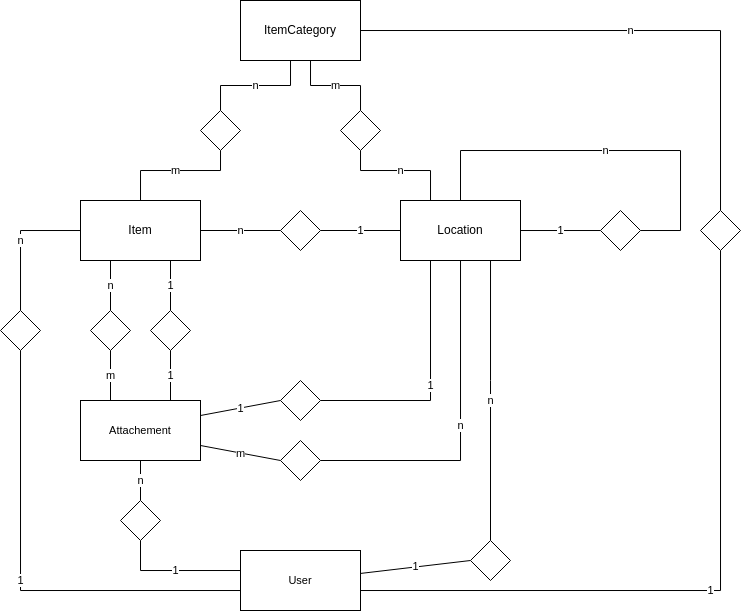

The diagram above was exported from draw.io. Its source (the exported page's mxGraphModel, read from the mxfile embedded in the PNG):
<mxGraphModel dx="781" dy="479" grid="1" gridSize="10" guides="1" tooltips="1" connect="1" arrows="1" fold="1" page="1" pageScale="1" pageWidth="827" pageHeight="1169" math="0" shadow="0">
  <root>
    <mxCell id="0" />
    <mxCell id="1" parent="0" />
    <mxCell id="w1Wj2UtvCwJPasjvHcGs-5" value="n" style="edgeStyle=orthogonalEdgeStyle;rounded=0;orthogonalLoop=1;jettySize=auto;html=1;endArrow=none;startFill=0;" parent="1" source="w1Wj2UtvCwJPasjvHcGs-1" target="w1Wj2UtvCwJPasjvHcGs-4" edge="1">
      <mxGeometry relative="1" as="geometry" />
    </mxCell>
    <mxCell id="w1Wj2UtvCwJPasjvHcGs-13" value="n" style="edgeStyle=orthogonalEdgeStyle;shape=connector;rounded=0;orthogonalLoop=1;jettySize=auto;html=1;strokeColor=default;align=center;verticalAlign=middle;fontFamily=Helvetica;fontSize=11;fontColor=default;labelBackgroundColor=default;startFill=0;endArrow=none;exitX=0.25;exitY=1;exitDx=0;exitDy=0;" parent="1" source="w1Wj2UtvCwJPasjvHcGs-1" target="w1Wj2UtvCwJPasjvHcGs-11" edge="1">
      <mxGeometry relative="1" as="geometry" />
    </mxCell>
    <mxCell id="ekzdG6pwwtUVFIWW_mz6-2" value="1" style="edgeStyle=orthogonalEdgeStyle;rounded=0;orthogonalLoop=1;jettySize=auto;html=1;exitX=0.75;exitY=1;exitDx=0;exitDy=0;endArrow=none;startFill=0;" edge="1" parent="1" source="w1Wj2UtvCwJPasjvHcGs-1" target="ekzdG6pwwtUVFIWW_mz6-1">
      <mxGeometry relative="1" as="geometry" />
    </mxCell>
    <mxCell id="w1Wj2UtvCwJPasjvHcGs-1" value="Item" style="rounded=0;whiteSpace=wrap;html=1;" parent="1" vertex="1">
      <mxGeometry x="160" y="210" width="120" height="60" as="geometry" />
    </mxCell>
    <mxCell id="w1Wj2UtvCwJPasjvHcGs-8" value="1" style="edgeStyle=orthogonalEdgeStyle;shape=connector;rounded=0;orthogonalLoop=1;jettySize=auto;html=1;strokeColor=default;align=center;verticalAlign=middle;fontFamily=Helvetica;fontSize=11;fontColor=default;labelBackgroundColor=default;startFill=0;endArrow=none;" parent="1" source="w1Wj2UtvCwJPasjvHcGs-2" target="w1Wj2UtvCwJPasjvHcGs-7" edge="1">
      <mxGeometry relative="1" as="geometry">
        <Array as="points">
          <mxPoint x="640" y="240" />
          <mxPoint x="640" y="240" />
        </Array>
      </mxGeometry>
    </mxCell>
    <mxCell id="w1Wj2UtvCwJPasjvHcGs-14" value="n" style="edgeStyle=orthogonalEdgeStyle;shape=connector;rounded=0;orthogonalLoop=1;jettySize=auto;html=1;strokeColor=default;align=center;verticalAlign=middle;fontFamily=Helvetica;fontSize=11;fontColor=default;labelBackgroundColor=default;startFill=0;endArrow=none;entryX=1;entryY=0.5;entryDx=0;entryDy=0;" parent="1" source="w1Wj2UtvCwJPasjvHcGs-2" target="w1Wj2UtvCwJPasjvHcGs-15" edge="1">
      <mxGeometry x="-0.0323" relative="1" as="geometry">
        <mxPoint x="490" y="440" as="targetPoint" />
        <Array as="points">
          <mxPoint x="540" y="470" />
        </Array>
        <mxPoint as="offset" />
      </mxGeometry>
    </mxCell>
    <mxCell id="HDyFLu49zwUt0x08Z8SB-10" value="n" style="shape=connector;rounded=0;orthogonalLoop=1;jettySize=auto;html=1;strokeColor=default;align=center;verticalAlign=middle;fontFamily=Helvetica;fontSize=11;fontColor=default;labelBackgroundColor=default;endArrow=none;endFill=0;edgeStyle=orthogonalEdgeStyle;" parent="1" source="w1Wj2UtvCwJPasjvHcGs-2" target="HDyFLu49zwUt0x08Z8SB-9" edge="1">
      <mxGeometry relative="1" as="geometry">
        <Array as="points">
          <mxPoint x="510" y="180" />
          <mxPoint x="440" y="180" />
        </Array>
      </mxGeometry>
    </mxCell>
    <mxCell id="w1Wj2UtvCwJPasjvHcGs-2" value="Location" style="rounded=0;whiteSpace=wrap;html=1;" parent="1" vertex="1">
      <mxGeometry x="480" y="210" width="120" height="60" as="geometry" />
    </mxCell>
    <mxCell id="w1Wj2UtvCwJPasjvHcGs-6" value="1" style="edgeStyle=orthogonalEdgeStyle;shape=connector;rounded=0;orthogonalLoop=1;jettySize=auto;html=1;strokeColor=default;align=center;verticalAlign=middle;fontFamily=Helvetica;fontSize=11;fontColor=default;labelBackgroundColor=default;startFill=0;endArrow=none;" parent="1" source="w1Wj2UtvCwJPasjvHcGs-4" target="w1Wj2UtvCwJPasjvHcGs-2" edge="1">
      <mxGeometry relative="1" as="geometry" />
    </mxCell>
    <mxCell id="w1Wj2UtvCwJPasjvHcGs-4" value="" style="rhombus;whiteSpace=wrap;html=1;" parent="1" vertex="1">
      <mxGeometry x="360" y="220" width="40" height="40" as="geometry" />
    </mxCell>
    <mxCell id="w1Wj2UtvCwJPasjvHcGs-9" value="n" style="edgeStyle=orthogonalEdgeStyle;shape=connector;rounded=0;orthogonalLoop=1;jettySize=auto;html=1;strokeColor=default;align=center;verticalAlign=middle;fontFamily=Helvetica;fontSize=11;fontColor=default;labelBackgroundColor=default;startFill=0;endArrow=none;entryX=0.5;entryY=0;entryDx=0;entryDy=0;" parent="1" source="w1Wj2UtvCwJPasjvHcGs-7" target="w1Wj2UtvCwJPasjvHcGs-2" edge="1">
      <mxGeometry relative="1" as="geometry">
        <mxPoint x="550" y="320" as="targetPoint" />
        <Array as="points">
          <mxPoint x="760" y="240" />
          <mxPoint x="760" y="160" />
          <mxPoint x="540" y="160" />
        </Array>
      </mxGeometry>
    </mxCell>
    <mxCell id="w1Wj2UtvCwJPasjvHcGs-7" value="" style="rhombus;whiteSpace=wrap;html=1;" parent="1" vertex="1">
      <mxGeometry x="680" y="220" width="40" height="40" as="geometry" />
    </mxCell>
    <mxCell id="w1Wj2UtvCwJPasjvHcGs-12" value="m" style="edgeStyle=orthogonalEdgeStyle;shape=connector;rounded=0;orthogonalLoop=1;jettySize=auto;html=1;strokeColor=default;align=center;verticalAlign=middle;fontFamily=Helvetica;fontSize=11;fontColor=default;labelBackgroundColor=default;startFill=0;endArrow=none;exitX=0.25;exitY=0;exitDx=0;exitDy=0;" parent="1" source="w1Wj2UtvCwJPasjvHcGs-10" target="w1Wj2UtvCwJPasjvHcGs-11" edge="1">
      <mxGeometry relative="1" as="geometry" />
    </mxCell>
    <mxCell id="ekzdG6pwwtUVFIWW_mz6-5" value="1" style="edgeStyle=none;shape=connector;rounded=0;orthogonalLoop=1;jettySize=auto;html=1;exitX=1;exitY=0.25;exitDx=0;exitDy=0;entryX=0;entryY=0.5;entryDx=0;entryDy=0;strokeColor=default;align=center;verticalAlign=middle;fontFamily=Helvetica;fontSize=11;fontColor=default;labelBackgroundColor=default;startFill=0;endArrow=none;" edge="1" parent="1" source="w1Wj2UtvCwJPasjvHcGs-10" target="ekzdG6pwwtUVFIWW_mz6-4">
      <mxGeometry relative="1" as="geometry" />
    </mxCell>
    <mxCell id="w1Wj2UtvCwJPasjvHcGs-10" value="Attachement" style="rounded=0;whiteSpace=wrap;html=1;fontFamily=Helvetica;fontSize=11;fontColor=default;labelBackgroundColor=default;" parent="1" vertex="1">
      <mxGeometry x="160" y="410" width="120" height="60" as="geometry" />
    </mxCell>
    <mxCell id="w1Wj2UtvCwJPasjvHcGs-11" value="" style="rhombus;whiteSpace=wrap;html=1;" parent="1" vertex="1">
      <mxGeometry x="170" y="320" width="40" height="40" as="geometry" />
    </mxCell>
    <mxCell id="w1Wj2UtvCwJPasjvHcGs-16" value="m" style="shape=connector;rounded=0;orthogonalLoop=1;jettySize=auto;html=1;strokeColor=default;align=center;verticalAlign=middle;fontFamily=Helvetica;fontSize=11;fontColor=default;labelBackgroundColor=default;startFill=0;endArrow=none;entryX=1;entryY=0.75;entryDx=0;entryDy=0;exitX=0;exitY=0.5;exitDx=0;exitDy=0;" parent="1" source="w1Wj2UtvCwJPasjvHcGs-15" target="w1Wj2UtvCwJPasjvHcGs-10" edge="1">
      <mxGeometry relative="1" as="geometry" />
    </mxCell>
    <mxCell id="w1Wj2UtvCwJPasjvHcGs-15" value="" style="rhombus;whiteSpace=wrap;html=1;" parent="1" vertex="1">
      <mxGeometry x="360" y="450" width="40" height="40" as="geometry" />
    </mxCell>
    <mxCell id="HDyFLu49zwUt0x08Z8SB-1" value="ItemCategory" style="rounded=0;whiteSpace=wrap;html=1;" parent="1" vertex="1">
      <mxGeometry x="320" y="10" width="120" height="60" as="geometry" />
    </mxCell>
    <mxCell id="HDyFLu49zwUt0x08Z8SB-6" value="n" style="edgeStyle=orthogonalEdgeStyle;rounded=0;orthogonalLoop=1;jettySize=auto;html=1;endArrow=none;endFill=0;" parent="1" source="HDyFLu49zwUt0x08Z8SB-5" target="HDyFLu49zwUt0x08Z8SB-1" edge="1">
      <mxGeometry relative="1" as="geometry">
        <Array as="points">
          <mxPoint x="300" y="95" />
          <mxPoint x="370" y="95" />
        </Array>
      </mxGeometry>
    </mxCell>
    <mxCell id="HDyFLu49zwUt0x08Z8SB-7" value="m" style="edgeStyle=orthogonalEdgeStyle;shape=connector;rounded=0;orthogonalLoop=1;jettySize=auto;html=1;strokeColor=default;align=center;verticalAlign=middle;fontFamily=Helvetica;fontSize=11;fontColor=default;labelBackgroundColor=default;endArrow=none;endFill=0;" parent="1" source="HDyFLu49zwUt0x08Z8SB-5" target="w1Wj2UtvCwJPasjvHcGs-1" edge="1">
      <mxGeometry relative="1" as="geometry">
        <Array as="points">
          <mxPoint x="300" y="180" />
          <mxPoint x="220" y="180" />
        </Array>
      </mxGeometry>
    </mxCell>
    <mxCell id="HDyFLu49zwUt0x08Z8SB-5" value="" style="rhombus;whiteSpace=wrap;html=1;" parent="1" vertex="1">
      <mxGeometry x="280" y="120" width="40" height="40" as="geometry" />
    </mxCell>
    <mxCell id="HDyFLu49zwUt0x08Z8SB-11" value="m" style="shape=connector;rounded=0;orthogonalLoop=1;jettySize=auto;html=1;strokeColor=default;align=center;verticalAlign=middle;fontFamily=Helvetica;fontSize=11;fontColor=default;labelBackgroundColor=default;endArrow=none;endFill=0;edgeStyle=orthogonalEdgeStyle;" parent="1" source="HDyFLu49zwUt0x08Z8SB-9" target="HDyFLu49zwUt0x08Z8SB-1" edge="1">
      <mxGeometry relative="1" as="geometry">
        <mxPoint x="673.3333333333333" y="400" as="targetPoint" />
        <Array as="points">
          <mxPoint x="440" y="95" />
          <mxPoint x="390" y="95" />
        </Array>
      </mxGeometry>
    </mxCell>
    <mxCell id="HDyFLu49zwUt0x08Z8SB-9" value="" style="rhombus;whiteSpace=wrap;html=1;" parent="1" vertex="1">
      <mxGeometry x="420" y="120" width="40" height="40" as="geometry" />
    </mxCell>
    <mxCell id="HDyFLu49zwUt0x08Z8SB-16" value="1" style="shape=connector;rounded=0;orthogonalLoop=1;jettySize=auto;html=1;strokeColor=default;align=center;verticalAlign=middle;fontFamily=Helvetica;fontSize=11;fontColor=default;labelBackgroundColor=default;endArrow=none;endFill=0;entryX=0;entryY=0.5;entryDx=0;entryDy=0;" parent="1" source="HDyFLu49zwUt0x08Z8SB-12" target="HDyFLu49zwUt0x08Z8SB-15" edge="1">
      <mxGeometry relative="1" as="geometry" />
    </mxCell>
    <mxCell id="HDyFLu49zwUt0x08Z8SB-19" value="1" style="edgeStyle=orthogonalEdgeStyle;shape=connector;rounded=0;orthogonalLoop=1;jettySize=auto;html=1;strokeColor=default;align=center;verticalAlign=middle;fontFamily=Helvetica;fontSize=11;fontColor=default;labelBackgroundColor=default;endArrow=none;endFill=0;entryX=0.5;entryY=1;entryDx=0;entryDy=0;" parent="1" source="HDyFLu49zwUt0x08Z8SB-12" target="HDyFLu49zwUt0x08Z8SB-13" edge="1">
      <mxGeometry relative="1" as="geometry">
        <Array as="points">
          <mxPoint x="220" y="580" />
        </Array>
      </mxGeometry>
    </mxCell>
    <mxCell id="HDyFLu49zwUt0x08Z8SB-22" value="1" style="edgeStyle=orthogonalEdgeStyle;shape=connector;rounded=0;orthogonalLoop=1;jettySize=auto;html=1;strokeColor=default;align=center;verticalAlign=middle;fontFamily=Helvetica;fontSize=11;fontColor=default;labelBackgroundColor=default;endArrow=none;endFill=0;" parent="1" source="HDyFLu49zwUt0x08Z8SB-12" target="HDyFLu49zwUt0x08Z8SB-14" edge="1">
      <mxGeometry relative="1" as="geometry">
        <Array as="points">
          <mxPoint x="100" y="600" />
        </Array>
      </mxGeometry>
    </mxCell>
    <mxCell id="HDyFLu49zwUt0x08Z8SB-25" value="1" style="edgeStyle=orthogonalEdgeStyle;shape=connector;rounded=0;orthogonalLoop=1;jettySize=auto;html=1;strokeColor=default;align=center;verticalAlign=middle;fontFamily=Helvetica;fontSize=11;fontColor=default;labelBackgroundColor=default;endArrow=none;endFill=0;" parent="1" source="HDyFLu49zwUt0x08Z8SB-12" target="HDyFLu49zwUt0x08Z8SB-24" edge="1">
      <mxGeometry relative="1" as="geometry">
        <Array as="points">
          <mxPoint x="800" y="600" />
        </Array>
      </mxGeometry>
    </mxCell>
    <mxCell id="HDyFLu49zwUt0x08Z8SB-12" value="User" style="rounded=0;whiteSpace=wrap;html=1;fontFamily=Helvetica;fontSize=11;fontColor=default;labelBackgroundColor=default;" parent="1" vertex="1">
      <mxGeometry x="320" y="560" width="120" height="60" as="geometry" />
    </mxCell>
    <mxCell id="HDyFLu49zwUt0x08Z8SB-20" value="n" style="edgeStyle=orthogonalEdgeStyle;shape=connector;rounded=0;orthogonalLoop=1;jettySize=auto;html=1;strokeColor=default;align=center;verticalAlign=middle;fontFamily=Helvetica;fontSize=11;fontColor=default;labelBackgroundColor=default;endArrow=none;endFill=0;" parent="1" source="HDyFLu49zwUt0x08Z8SB-13" target="w1Wj2UtvCwJPasjvHcGs-10" edge="1">
      <mxGeometry relative="1" as="geometry" />
    </mxCell>
    <mxCell id="HDyFLu49zwUt0x08Z8SB-13" value="" style="rhombus;whiteSpace=wrap;html=1;" parent="1" vertex="1">
      <mxGeometry x="200" y="510" width="40" height="40" as="geometry" />
    </mxCell>
    <mxCell id="HDyFLu49zwUt0x08Z8SB-23" value="n" style="edgeStyle=orthogonalEdgeStyle;shape=connector;rounded=0;orthogonalLoop=1;jettySize=auto;html=1;strokeColor=default;align=center;verticalAlign=middle;fontFamily=Helvetica;fontSize=11;fontColor=default;labelBackgroundColor=default;endArrow=none;endFill=0;" parent="1" source="HDyFLu49zwUt0x08Z8SB-14" target="w1Wj2UtvCwJPasjvHcGs-1" edge="1">
      <mxGeometry relative="1" as="geometry">
        <Array as="points">
          <mxPoint x="100" y="240" />
        </Array>
      </mxGeometry>
    </mxCell>
    <mxCell id="HDyFLu49zwUt0x08Z8SB-14" value="" style="rhombus;whiteSpace=wrap;html=1;" parent="1" vertex="1">
      <mxGeometry x="80" y="320" width="40" height="40" as="geometry" />
    </mxCell>
    <mxCell id="HDyFLu49zwUt0x08Z8SB-18" value="n" style="edgeStyle=orthogonalEdgeStyle;shape=connector;rounded=0;orthogonalLoop=1;jettySize=auto;html=1;strokeColor=default;align=center;verticalAlign=middle;fontFamily=Helvetica;fontSize=11;fontColor=default;labelBackgroundColor=default;endArrow=none;endFill=0;exitX=0.5;exitY=0;exitDx=0;exitDy=0;" parent="1" source="HDyFLu49zwUt0x08Z8SB-15" target="w1Wj2UtvCwJPasjvHcGs-2" edge="1">
      <mxGeometry relative="1" as="geometry">
        <Array as="points">
          <mxPoint x="570" y="390" />
          <mxPoint x="570" y="390" />
        </Array>
      </mxGeometry>
    </mxCell>
    <mxCell id="HDyFLu49zwUt0x08Z8SB-15" value="" style="rhombus;whiteSpace=wrap;html=1;" parent="1" vertex="1">
      <mxGeometry x="550" y="550" width="40" height="40" as="geometry" />
    </mxCell>
    <mxCell id="HDyFLu49zwUt0x08Z8SB-26" value="n" style="edgeStyle=orthogonalEdgeStyle;shape=connector;rounded=0;orthogonalLoop=1;jettySize=auto;html=1;strokeColor=default;align=center;verticalAlign=middle;fontFamily=Helvetica;fontSize=11;fontColor=default;labelBackgroundColor=default;endArrow=none;endFill=0;" parent="1" source="HDyFLu49zwUt0x08Z8SB-24" target="HDyFLu49zwUt0x08Z8SB-1" edge="1">
      <mxGeometry relative="1" as="geometry">
        <Array as="points">
          <mxPoint x="800" y="40" />
        </Array>
      </mxGeometry>
    </mxCell>
    <mxCell id="HDyFLu49zwUt0x08Z8SB-24" value="" style="rhombus;whiteSpace=wrap;html=1;" parent="1" vertex="1">
      <mxGeometry x="780" y="220" width="40" height="40" as="geometry" />
    </mxCell>
    <mxCell id="ekzdG6pwwtUVFIWW_mz6-3" value="1" style="edgeStyle=orthogonalEdgeStyle;shape=connector;rounded=0;orthogonalLoop=1;jettySize=auto;html=1;exitX=0.5;exitY=1;exitDx=0;exitDy=0;entryX=0.75;entryY=0;entryDx=0;entryDy=0;strokeColor=default;align=center;verticalAlign=middle;fontFamily=Helvetica;fontSize=11;fontColor=default;labelBackgroundColor=default;startFill=0;endArrow=none;" edge="1" parent="1" source="ekzdG6pwwtUVFIWW_mz6-1" target="w1Wj2UtvCwJPasjvHcGs-10">
      <mxGeometry relative="1" as="geometry" />
    </mxCell>
    <mxCell id="ekzdG6pwwtUVFIWW_mz6-1" value="" style="rhombus;whiteSpace=wrap;html=1;" vertex="1" parent="1">
      <mxGeometry x="230" y="320" width="40" height="40" as="geometry" />
    </mxCell>
    <mxCell id="ekzdG6pwwtUVFIWW_mz6-6" value="1" style="edgeStyle=orthogonalEdgeStyle;shape=connector;rounded=0;orthogonalLoop=1;jettySize=auto;html=1;exitX=1;exitY=0.5;exitDx=0;exitDy=0;entryX=0.25;entryY=1;entryDx=0;entryDy=0;strokeColor=default;align=center;verticalAlign=middle;fontFamily=Helvetica;fontSize=11;fontColor=default;labelBackgroundColor=default;startFill=0;endArrow=none;" edge="1" parent="1" source="ekzdG6pwwtUVFIWW_mz6-4" target="w1Wj2UtvCwJPasjvHcGs-2">
      <mxGeometry relative="1" as="geometry" />
    </mxCell>
    <mxCell id="ekzdG6pwwtUVFIWW_mz6-4" value="" style="rhombus;whiteSpace=wrap;html=1;" vertex="1" parent="1">
      <mxGeometry x="360" y="390" width="40" height="40" as="geometry" />
    </mxCell>
  </root>
</mxGraphModel>